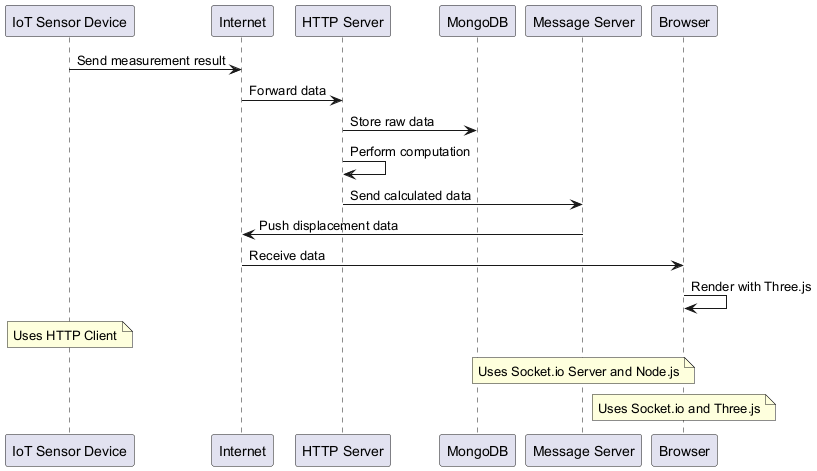

The diagram above was rendered by PlantUML. Its source (embedded in the PNG):
@startuml
participant "IoT Sensor Device" as IoT
participant "Internet" as Net
participant "HTTP Server" as HTTP
participant "MongoDB" as DB
participant "Message Server" as MSG
participant "Browser" as Browser

IoT -> Net : Send measurement result
Net -> HTTP : Forward data
HTTP -> DB : Store raw data
HTTP -> HTTP : Perform computation
HTTP -> MSG : Send calculated data
MSG -> Net : Push displacement data
Net -> Browser : Receive data
Browser -> Browser : Render with Three.js

note over IoT
  Uses HTTP Client
end note

note over MSG
  Uses Socket.io Server and Node.js
end note

note over Browser
  Uses Socket.io and Three.js
end note
@enduml